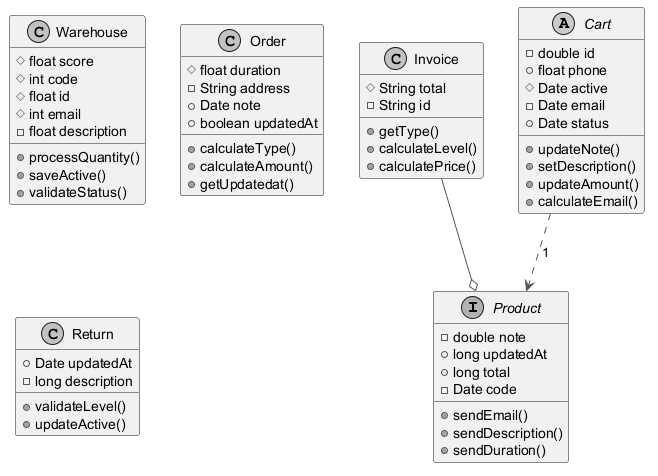

The diagram above was rendered by PlantUML. Its source (embedded in the PNG):
@startuml
skinparam monochrome true
skinparam ArrowColor #555555
interface Product {
  -double note
  +long updatedAt
  +long total
  -Date code
  +sendEmail()
  +sendDescription()
  +sendDuration()
}
class Invoice {
  #String total
  -String id
  +getType()
  +calculateLevel()
  +calculatePrice()
}
class Warehouse {
  #float score
  #int code
  #float id
  #int email
  -float description
  +processQuantity()
  +saveActive()
  +validateStatus()
}
class Order {
  #float duration
  -String address
  +Date note
  +boolean updatedAt
  +calculateType()
  +calculateAmount()
  +getUpdatedat()
}
class Return {
  +Date updatedAt
  -long description
  +validateLevel()
  +updateActive()
}
abstract class Cart {
  -double id
  +float phone
  #Date active
  -Date email
  +Date status
  +updateNote()
  +setDescription()
  +updateAmount()
  +calculateEmail()
}
Invoice --o Product
Cart ..> Product : "1"
@enduml